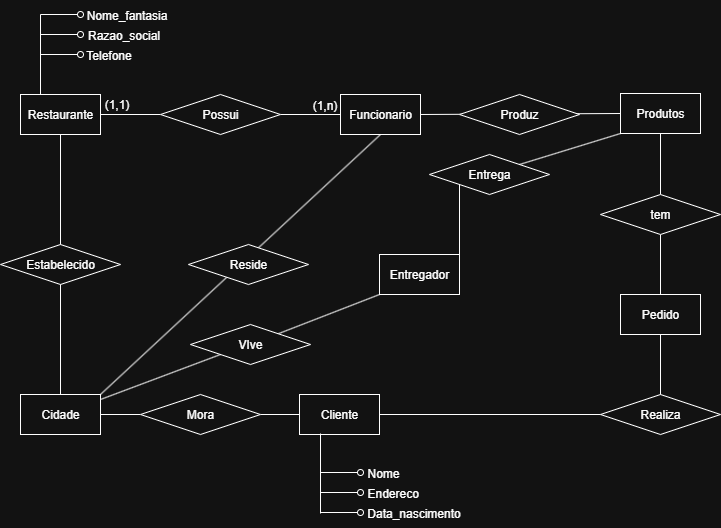

The diagram above was exported from draw.io. Its source (the exported page's mxGraphModel, read from the mxfile embedded in the PNG):
<mxGraphModel dx="962" dy="529" grid="1" gridSize="10" guides="1" tooltips="1" connect="1" arrows="1" fold="1" page="1" pageScale="1" pageWidth="1169" pageHeight="827" math="0" shadow="0">
  <root>
    <mxCell id="0" />
    <mxCell id="1" parent="0" />
    <mxCell id="rDYKWahevvsvNrxF_W8e-1" value="Restaurante" style="rounded=0;whiteSpace=wrap;html=1;" vertex="1" parent="1">
      <mxGeometry x="280" y="120" width="80" height="40" as="geometry" />
    </mxCell>
    <mxCell id="rDYKWahevvsvNrxF_W8e-3" value="Funcionario" style="rounded=0;whiteSpace=wrap;html=1;" vertex="1" parent="1">
      <mxGeometry x="600" y="120" width="80" height="40" as="geometry" />
    </mxCell>
    <mxCell id="rDYKWahevvsvNrxF_W8e-4" value="Entregador" style="rounded=0;whiteSpace=wrap;html=1;" vertex="1" parent="1">
      <mxGeometry x="639" y="280" width="80" height="40" as="geometry" />
    </mxCell>
    <mxCell id="rDYKWahevvsvNrxF_W8e-5" value="Produtos" style="rounded=0;whiteSpace=wrap;html=1;" vertex="1" parent="1">
      <mxGeometry x="880" y="119" width="80" height="40" as="geometry" />
    </mxCell>
    <mxCell id="rDYKWahevvsvNrxF_W8e-6" value="Pedido" style="rounded=0;whiteSpace=wrap;html=1;" vertex="1" parent="1">
      <mxGeometry x="880" y="320" width="80" height="40" as="geometry" />
    </mxCell>
    <mxCell id="rDYKWahevvsvNrxF_W8e-9" value="Cidade" style="rounded=0;whiteSpace=wrap;html=1;" vertex="1" parent="1">
      <mxGeometry x="280" y="420" width="80" height="40" as="geometry" />
    </mxCell>
    <mxCell id="rDYKWahevvsvNrxF_W8e-10" value="" style="endArrow=none;html=1;rounded=0;exitX=0.5;exitY=0;exitDx=0;exitDy=0;" edge="1" parent="1">
      <mxGeometry width="50" height="50" relative="1" as="geometry">
        <mxPoint x="300" y="120" as="sourcePoint" />
        <mxPoint x="300" y="40" as="targetPoint" />
      </mxGeometry>
    </mxCell>
    <mxCell id="rDYKWahevvsvNrxF_W8e-11" value="" style="endArrow=oval;html=1;rounded=0;endFill=0;" edge="1" parent="1">
      <mxGeometry width="50" height="50" relative="1" as="geometry">
        <mxPoint x="300" y="40" as="sourcePoint" />
        <mxPoint x="340" y="40" as="targetPoint" />
      </mxGeometry>
    </mxCell>
    <mxCell id="rDYKWahevvsvNrxF_W8e-12" value="" style="endArrow=oval;html=1;rounded=0;endFill=0;" edge="1" parent="1">
      <mxGeometry width="50" height="50" relative="1" as="geometry">
        <mxPoint x="300" y="60" as="sourcePoint" />
        <mxPoint x="340" y="60" as="targetPoint" />
      </mxGeometry>
    </mxCell>
    <mxCell id="rDYKWahevvsvNrxF_W8e-13" value="" style="endArrow=oval;html=1;rounded=0;endFill=0;" edge="1" parent="1">
      <mxGeometry width="50" height="50" relative="1" as="geometry">
        <mxPoint x="300" y="80" as="sourcePoint" />
        <mxPoint x="340" y="80" as="targetPoint" />
      </mxGeometry>
    </mxCell>
    <mxCell id="rDYKWahevvsvNrxF_W8e-14" value="Nome_fantasia" style="text;html=1;align=center;verticalAlign=middle;resizable=0;points=[];autosize=1;strokeColor=none;fillColor=none;" vertex="1" parent="1">
      <mxGeometry x="336" y="26" width="100" height="30" as="geometry" />
    </mxCell>
    <mxCell id="rDYKWahevvsvNrxF_W8e-15" value="Razao_social" style="text;html=1;align=center;verticalAlign=middle;resizable=0;points=[];autosize=1;strokeColor=none;fillColor=none;" vertex="1" parent="1">
      <mxGeometry x="333" y="46" width="100" height="30" as="geometry" />
    </mxCell>
    <mxCell id="rDYKWahevvsvNrxF_W8e-16" value="Telefone" style="text;html=1;align=center;verticalAlign=middle;resizable=0;points=[];autosize=1;strokeColor=none;fillColor=none;" vertex="1" parent="1">
      <mxGeometry x="333" y="66" width="70" height="30" as="geometry" />
    </mxCell>
    <mxCell id="rDYKWahevvsvNrxF_W8e-17" value="Cliente" style="rounded=0;whiteSpace=wrap;html=1;" vertex="1" parent="1">
      <mxGeometry x="559" y="420" width="80" height="40" as="geometry" />
    </mxCell>
    <mxCell id="rDYKWahevvsvNrxF_W8e-18" value="" style="endArrow=none;html=1;rounded=0;exitX=0.5;exitY=0;exitDx=0;exitDy=0;" edge="1" parent="1">
      <mxGeometry width="50" height="50" relative="1" as="geometry">
        <mxPoint x="580" y="539" as="sourcePoint" />
        <mxPoint x="580" y="459" as="targetPoint" />
      </mxGeometry>
    </mxCell>
    <mxCell id="rDYKWahevvsvNrxF_W8e-19" value="" style="endArrow=oval;html=1;rounded=0;endFill=0;" edge="1" parent="1">
      <mxGeometry width="50" height="50" relative="1" as="geometry">
        <mxPoint x="580" y="498" as="sourcePoint" />
        <mxPoint x="620" y="498" as="targetPoint" />
      </mxGeometry>
    </mxCell>
    <mxCell id="rDYKWahevvsvNrxF_W8e-20" value="" style="endArrow=oval;html=1;rounded=0;endFill=0;" edge="1" parent="1">
      <mxGeometry width="50" height="50" relative="1" as="geometry">
        <mxPoint x="580" y="518" as="sourcePoint" />
        <mxPoint x="620" y="518" as="targetPoint" />
      </mxGeometry>
    </mxCell>
    <mxCell id="rDYKWahevvsvNrxF_W8e-21" value="" style="endArrow=oval;html=1;rounded=0;endFill=0;" edge="1" parent="1">
      <mxGeometry width="50" height="50" relative="1" as="geometry">
        <mxPoint x="580" y="538" as="sourcePoint" />
        <mxPoint x="620" y="538" as="targetPoint" />
      </mxGeometry>
    </mxCell>
    <mxCell id="rDYKWahevvsvNrxF_W8e-22" value="Nome" style="text;html=1;align=left;verticalAlign=middle;resizable=0;points=[];autosize=1;strokeColor=none;fillColor=none;" vertex="1" parent="1">
      <mxGeometry x="625" y="484" width="60" height="30" as="geometry" />
    </mxCell>
    <mxCell id="rDYKWahevvsvNrxF_W8e-23" value="Endereco" style="text;html=1;align=left;verticalAlign=middle;resizable=0;points=[];autosize=1;strokeColor=none;fillColor=none;" vertex="1" parent="1">
      <mxGeometry x="625" y="504" width="70" height="30" as="geometry" />
    </mxCell>
    <mxCell id="rDYKWahevvsvNrxF_W8e-24" value="Data_nascimento" style="text;html=1;align=center;verticalAlign=middle;resizable=0;points=[];autosize=1;strokeColor=none;fillColor=none;" vertex="1" parent="1">
      <mxGeometry x="613" y="524" width="120" height="30" as="geometry" />
    </mxCell>
    <mxCell id="rDYKWahevvsvNrxF_W8e-25" value="" style="endArrow=none;html=1;rounded=0;exitX=1;exitY=0.5;exitDx=0;exitDy=0;entryX=0;entryY=0.5;entryDx=0;entryDy=0;" edge="1" parent="1" source="rDYKWahevvsvNrxF_W8e-26" target="rDYKWahevvsvNrxF_W8e-3">
      <mxGeometry width="50" height="50" relative="1" as="geometry">
        <mxPoint x="580" y="220" as="sourcePoint" />
        <mxPoint x="630" y="170" as="targetPoint" />
      </mxGeometry>
    </mxCell>
    <mxCell id="rDYKWahevvsvNrxF_W8e-27" value="" style="endArrow=none;html=1;rounded=0;exitX=1;exitY=0.5;exitDx=0;exitDy=0;entryX=0;entryY=0.5;entryDx=0;entryDy=0;" edge="1" parent="1" source="rDYKWahevvsvNrxF_W8e-1" target="rDYKWahevvsvNrxF_W8e-26">
      <mxGeometry width="50" height="50" relative="1" as="geometry">
        <mxPoint x="360" y="140" as="sourcePoint" />
        <mxPoint x="600" y="140" as="targetPoint" />
      </mxGeometry>
    </mxCell>
    <mxCell id="rDYKWahevvsvNrxF_W8e-26" value="Possui" style="rhombus;whiteSpace=wrap;html=1;" vertex="1" parent="1">
      <mxGeometry x="420" y="120" width="120" height="40" as="geometry" />
    </mxCell>
    <mxCell id="rDYKWahevvsvNrxF_W8e-28" value="(1,1)" style="text;html=1;align=center;verticalAlign=middle;resizable=0;points=[];autosize=1;strokeColor=none;fillColor=none;" vertex="1" parent="1">
      <mxGeometry x="351" y="115" width="50" height="30" as="geometry" />
    </mxCell>
    <mxCell id="rDYKWahevvsvNrxF_W8e-29" value="(1,n)" style="text;html=1;align=center;verticalAlign=middle;resizable=0;points=[];autosize=1;strokeColor=none;fillColor=none;" vertex="1" parent="1">
      <mxGeometry x="559" y="116" width="50" height="30" as="geometry" />
    </mxCell>
    <mxCell id="rDYKWahevvsvNrxF_W8e-30" value="" style="endArrow=none;html=1;rounded=0;entryX=0.5;entryY=1;entryDx=0;entryDy=0;" edge="1" parent="1" source="rDYKWahevvsvNrxF_W8e-17" target="rDYKWahevvsvNrxF_W8e-6">
      <mxGeometry width="50" height="50" relative="1" as="geometry">
        <mxPoint x="950" y="440" as="sourcePoint" />
        <mxPoint x="1000" y="390" as="targetPoint" />
        <Array as="points">
          <mxPoint x="920" y="440" />
        </Array>
      </mxGeometry>
    </mxCell>
    <mxCell id="rDYKWahevvsvNrxF_W8e-32" value="Realiza" style="rhombus;whiteSpace=wrap;html=1;" vertex="1" parent="1">
      <mxGeometry x="860" y="420" width="120" height="40" as="geometry" />
    </mxCell>
    <mxCell id="rDYKWahevvsvNrxF_W8e-33" value="" style="endArrow=none;html=1;rounded=0;entryX=0.5;entryY=0;entryDx=0;entryDy=0;exitX=0.5;exitY=1;exitDx=0;exitDy=0;" edge="1" parent="1" source="rDYKWahevvsvNrxF_W8e-34" target="rDYKWahevvsvNrxF_W8e-6">
      <mxGeometry width="50" height="50" relative="1" as="geometry">
        <mxPoint x="510" y="250" as="sourcePoint" />
        <mxPoint x="560" y="200" as="targetPoint" />
      </mxGeometry>
    </mxCell>
    <mxCell id="rDYKWahevvsvNrxF_W8e-37" value="" style="endArrow=none;html=1;rounded=0;exitX=0.5;exitY=0;exitDx=0;exitDy=0;" edge="1" parent="1" source="rDYKWahevvsvNrxF_W8e-9" target="rDYKWahevvsvNrxF_W8e-1">
      <mxGeometry width="50" height="50" relative="1" as="geometry">
        <mxPoint x="580" y="330" as="sourcePoint" />
        <mxPoint x="630" y="280" as="targetPoint" />
      </mxGeometry>
    </mxCell>
    <mxCell id="rDYKWahevvsvNrxF_W8e-38" value="Estabelecido" style="rhombus;whiteSpace=wrap;html=1;" vertex="1" parent="1">
      <mxGeometry x="260" y="270" width="120" height="40" as="geometry" />
    </mxCell>
    <mxCell id="rDYKWahevvsvNrxF_W8e-39" value="" style="endArrow=none;html=1;rounded=0;exitX=0;exitY=0.5;exitDx=0;exitDy=0;entryX=1;entryY=0.5;entryDx=0;entryDy=0;" edge="1" parent="1" source="rDYKWahevvsvNrxF_W8e-40" target="rDYKWahevvsvNrxF_W8e-9">
      <mxGeometry width="50" height="50" relative="1" as="geometry">
        <mxPoint x="580" y="330" as="sourcePoint" />
        <mxPoint x="630" y="280" as="targetPoint" />
      </mxGeometry>
    </mxCell>
    <mxCell id="rDYKWahevvsvNrxF_W8e-41" value="" style="endArrow=none;html=1;rounded=0;exitX=0;exitY=0.5;exitDx=0;exitDy=0;entryX=1;entryY=0.5;entryDx=0;entryDy=0;" edge="1" parent="1" source="rDYKWahevvsvNrxF_W8e-17" target="rDYKWahevvsvNrxF_W8e-40">
      <mxGeometry width="50" height="50" relative="1" as="geometry">
        <mxPoint x="559" y="440" as="sourcePoint" />
        <mxPoint x="360" y="440" as="targetPoint" />
      </mxGeometry>
    </mxCell>
    <mxCell id="rDYKWahevvsvNrxF_W8e-40" value="Mora" style="rhombus;whiteSpace=wrap;html=1;" vertex="1" parent="1">
      <mxGeometry x="400" y="420" width="120" height="40" as="geometry" />
    </mxCell>
    <mxCell id="rDYKWahevvsvNrxF_W8e-42" value="" style="endArrow=none;html=1;rounded=0;entryX=0.5;entryY=1;entryDx=0;entryDy=0;exitX=1;exitY=0;exitDx=0;exitDy=0;" edge="1" parent="1" source="rDYKWahevvsvNrxF_W8e-9" target="rDYKWahevvsvNrxF_W8e-3">
      <mxGeometry width="50" height="50" relative="1" as="geometry">
        <mxPoint x="580" y="330" as="sourcePoint" />
        <mxPoint x="630" y="280" as="targetPoint" />
      </mxGeometry>
    </mxCell>
    <mxCell id="rDYKWahevvsvNrxF_W8e-43" value="Reside" style="rhombus;whiteSpace=wrap;html=1;" vertex="1" parent="1">
      <mxGeometry x="448" y="270" width="120" height="40" as="geometry" />
    </mxCell>
    <mxCell id="rDYKWahevvsvNrxF_W8e-44" value="" style="endArrow=none;html=1;rounded=0;entryX=0;entryY=1;entryDx=0;entryDy=0;" edge="1" parent="1" source="rDYKWahevvsvNrxF_W8e-45" target="rDYKWahevvsvNrxF_W8e-4">
      <mxGeometry width="50" height="50" relative="1" as="geometry">
        <mxPoint x="580" y="330" as="sourcePoint" />
        <mxPoint x="630" y="280" as="targetPoint" />
      </mxGeometry>
    </mxCell>
    <mxCell id="rDYKWahevvsvNrxF_W8e-46" value="" style="endArrow=none;html=1;rounded=0;entryX=0;entryY=1;entryDx=0;entryDy=0;" edge="1" parent="1" source="rDYKWahevvsvNrxF_W8e-9" target="rDYKWahevvsvNrxF_W8e-45">
      <mxGeometry width="50" height="50" relative="1" as="geometry">
        <mxPoint x="360" y="425" as="sourcePoint" />
        <mxPoint x="639" y="320" as="targetPoint" />
      </mxGeometry>
    </mxCell>
    <mxCell id="rDYKWahevvsvNrxF_W8e-45" value="VIve" style="rhombus;whiteSpace=wrap;html=1;" vertex="1" parent="1">
      <mxGeometry x="450" y="350" width="120" height="40" as="geometry" />
    </mxCell>
    <mxCell id="rDYKWahevvsvNrxF_W8e-48" value="" style="endArrow=none;html=1;rounded=0;entryX=1;entryY=0;entryDx=0;entryDy=0;exitX=0;exitY=1;exitDx=0;exitDy=0;" edge="1" parent="1" source="rDYKWahevvsvNrxF_W8e-51" target="rDYKWahevvsvNrxF_W8e-4">
      <mxGeometry width="50" height="50" relative="1" as="geometry">
        <mxPoint x="580" y="300" as="sourcePoint" />
        <mxPoint x="630" y="250" as="targetPoint" />
        <Array as="points" />
      </mxGeometry>
    </mxCell>
    <mxCell id="rDYKWahevvsvNrxF_W8e-54" value="" style="endArrow=none;html=1;rounded=0;entryX=1;entryY=0;entryDx=0;entryDy=0;exitX=0;exitY=1;exitDx=0;exitDy=0;" edge="1" parent="1" source="rDYKWahevvsvNrxF_W8e-5" target="rDYKWahevvsvNrxF_W8e-51">
      <mxGeometry width="50" height="50" relative="1" as="geometry">
        <mxPoint x="800" y="160" as="sourcePoint" />
        <mxPoint x="719" y="280" as="targetPoint" />
        <Array as="points" />
      </mxGeometry>
    </mxCell>
    <mxCell id="rDYKWahevvsvNrxF_W8e-51" value="Entrega" style="rhombus;whiteSpace=wrap;html=1;" vertex="1" parent="1">
      <mxGeometry x="689" y="180" width="120" height="40" as="geometry" />
    </mxCell>
    <mxCell id="rDYKWahevvsvNrxF_W8e-55" value="" style="endArrow=none;html=1;rounded=0;entryX=0.5;entryY=0;entryDx=0;entryDy=0;exitX=0.5;exitY=1;exitDx=0;exitDy=0;" edge="1" parent="1" source="rDYKWahevvsvNrxF_W8e-5" target="rDYKWahevvsvNrxF_W8e-34">
      <mxGeometry width="50" height="50" relative="1" as="geometry">
        <mxPoint x="920" y="156" as="sourcePoint" />
        <mxPoint x="920" y="320" as="targetPoint" />
      </mxGeometry>
    </mxCell>
    <mxCell id="rDYKWahevvsvNrxF_W8e-34" value="tem" style="rhombus;whiteSpace=wrap;html=1;" vertex="1" parent="1">
      <mxGeometry x="860" y="220" width="120" height="40" as="geometry" />
    </mxCell>
    <mxCell id="rDYKWahevvsvNrxF_W8e-56" value="" style="endArrow=none;html=1;rounded=0;exitX=0;exitY=0.5;exitDx=0;exitDy=0;entryX=1;entryY=0.5;entryDx=0;entryDy=0;" edge="1" parent="1" source="rDYKWahevvsvNrxF_W8e-5" target="rDYKWahevvsvNrxF_W8e-3">
      <mxGeometry width="50" height="50" relative="1" as="geometry">
        <mxPoint x="580" y="300" as="sourcePoint" />
        <mxPoint x="670" y="136" as="targetPoint" />
      </mxGeometry>
    </mxCell>
    <mxCell id="rDYKWahevvsvNrxF_W8e-57" value="Produz" style="rhombus;whiteSpace=wrap;html=1;" vertex="1" parent="1">
      <mxGeometry x="719" y="120" width="120" height="40" as="geometry" />
    </mxCell>
  </root>
</mxGraphModel>